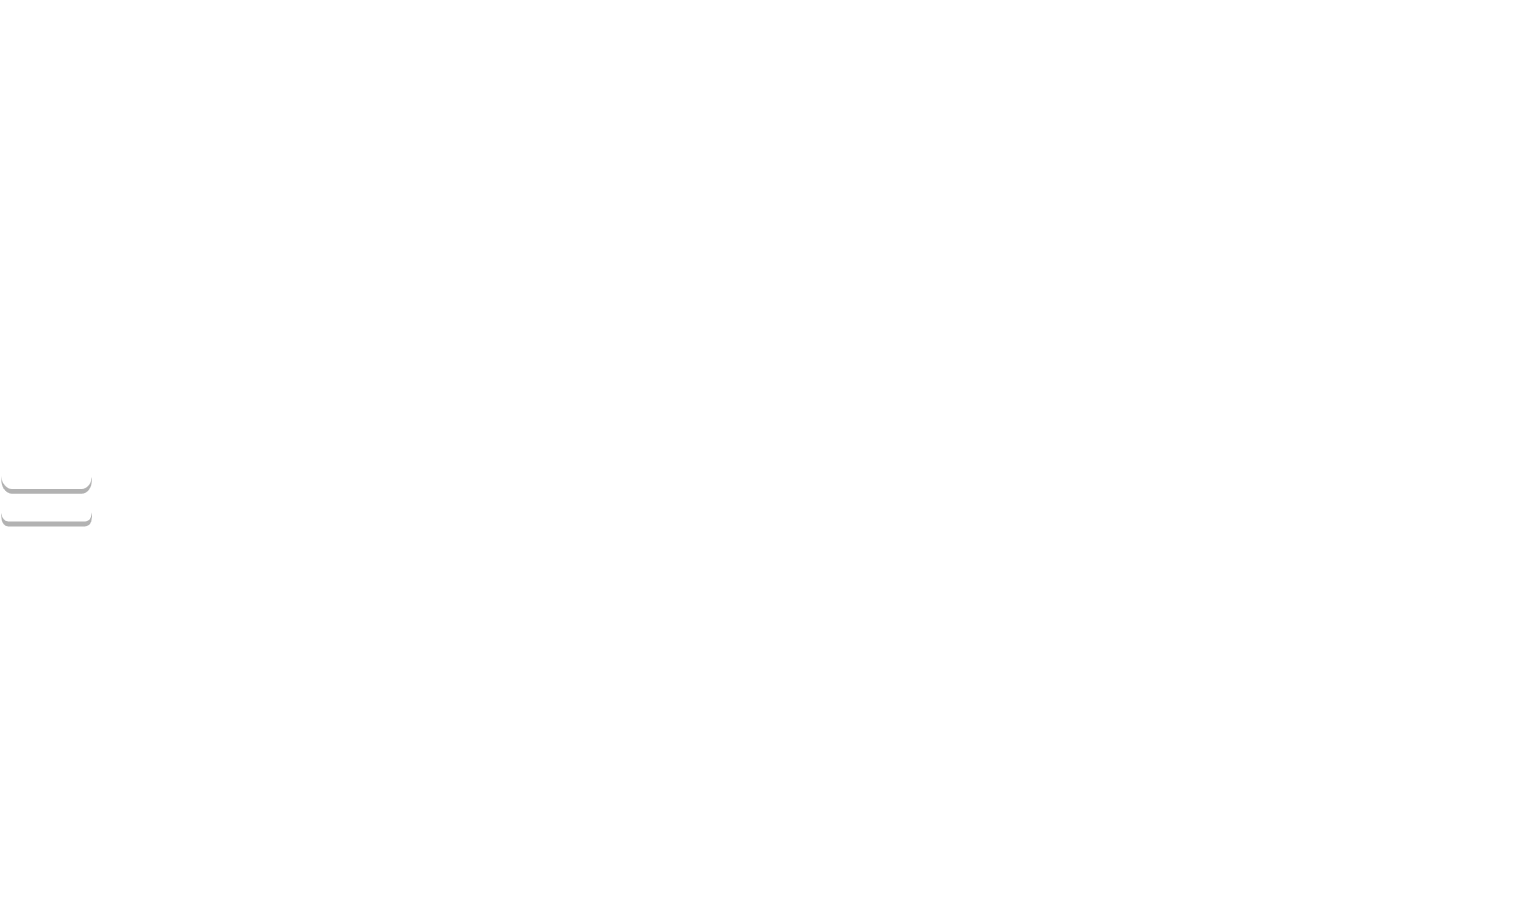

The diagram above was exported from draw.io. Its source (the exported page's mxGraphModel, read from the mxfile embedded in the PNG):
<mxGraphModel dx="2076" dy="1080" grid="1" gridSize="10" guides="1" tooltips="1" connect="1" arrows="1" fold="1" page="1" pageScale="1" pageWidth="850" pageHeight="1100" background="#000000" math="0" shadow="0">
  <root>
    <mxCell id="0" />
    <mxCell id="1" parent="0" />
    <mxCell id="GBjlIl816oJYoVsNSfU9-1" value="" style="group;fontSize=20;" vertex="1" connectable="0" parent="1">
      <mxGeometry x="80" y="90" width="1520" height="910" as="geometry" />
    </mxCell>
    <mxCell id="YeDxar5-e-xp5RS2lGIy-6" value="Web APP" style="shape=umlLifeline;perimeter=lifelinePerimeter;html=1;container=1;collapsible=0;recursiveResize=0;outlineConnect=0;fillColor=none;labelBackgroundColor=none;fontColor=#FFFFFF;labelBorderColor=none;fontFamily=Times New Roman;fontSize=20;strokeColor=#FFFFFF;strokeWidth=2;fontStyle=1" parent="GBjlIl816oJYoVsNSfU9-1" vertex="1">
      <mxGeometry x="200.75471698113205" width="172.0754716981132" height="910" as="geometry" />
    </mxCell>
    <mxCell id="YeDxar5-e-xp5RS2lGIy-11" value="" style="html=1;points=[];perimeter=orthogonalPerimeter;labelBackgroundColor=none;fontColor=#FFFFFF;labelBorderColor=none;fontFamily=Times New Roman;fontSize=20;fillColor=default;strokeColor=#FFFFFF;strokeWidth=2;fontStyle=1" parent="YeDxar5-e-xp5RS2lGIy-6" vertex="1">
      <mxGeometry x="78.86792452830188" y="105" width="14.339622641509433" height="735" as="geometry" />
    </mxCell>
    <mxCell id="YeDxar5-e-xp5RS2lGIy-7" value="Timex Manager" style="shape=umlLifeline;perimeter=lifelinePerimeter;html=1;container=1;collapsible=0;recursiveResize=0;outlineConnect=0;fillColor=none;labelBackgroundColor=none;fontColor=#FFFFFF;labelBorderColor=none;fontFamily=Times New Roman;fontSize=20;strokeColor=#FFFFFF;strokeWidth=2;fontStyle=1" parent="GBjlIl816oJYoVsNSfU9-1" vertex="1">
      <mxGeometry x="487.5471698113207" width="172.0754716981132" height="910" as="geometry" />
    </mxCell>
    <mxCell id="YeDxar5-e-xp5RS2lGIy-22" value="" style="html=1;points=[];perimeter=orthogonalPerimeter;labelBackgroundColor=none;fontColor=#FFFFFF;labelBorderColor=none;fontFamily=Times New Roman;fontSize=20;fillColor=default;strokeColor=#FFFFFF;strokeWidth=2;fontStyle=1" parent="YeDxar5-e-xp5RS2lGIy-7" vertex="1">
      <mxGeometry x="78.86792452830188" y="174.99999999999997" width="14.339622641509433" height="630" as="geometry" />
    </mxCell>
    <mxCell id="YeDxar5-e-xp5RS2lGIy-8" value="Data Ingestion&amp;nbsp;" style="shape=umlLifeline;perimeter=lifelinePerimeter;html=1;container=1;collapsible=0;recursiveResize=0;outlineConnect=0;fillColor=none;labelBackgroundColor=none;fontColor=#FFFFFF;labelBorderColor=none;fontFamily=Times New Roman;fontSize=20;strokeColor=#FFFFFF;strokeWidth=2;fontStyle=1" parent="GBjlIl816oJYoVsNSfU9-1" vertex="1">
      <mxGeometry x="774.3396226415094" width="172.0754716981132" height="910" as="geometry" />
    </mxCell>
    <mxCell id="YeDxar5-e-xp5RS2lGIy-25" value="" style="html=1;points=[];perimeter=orthogonalPerimeter;labelBackgroundColor=none;fontColor=#FFFFFF;labelBorderColor=none;fontFamily=Times New Roman;fontSize=20;fillColor=default;strokeColor=#FFFFFF;strokeWidth=2;fontStyle=1" parent="YeDxar5-e-xp5RS2lGIy-8" vertex="1">
      <mxGeometry x="78.86792452830188" y="210" width="14.339622641509433" height="69.99999999999999" as="geometry" />
    </mxCell>
    <mxCell id="YeDxar5-e-xp5RS2lGIy-9" value="Validation Server" style="shape=umlLifeline;perimeter=lifelinePerimeter;html=1;container=1;collapsible=0;recursiveResize=0;outlineConnect=0;fillColor=none;labelBackgroundColor=none;fontColor=#FFFFFF;labelBorderColor=none;fontFamily=Times New Roman;fontSize=20;strokeColor=#FFFFFF;strokeWidth=2;fontStyle=1" parent="GBjlIl816oJYoVsNSfU9-1" vertex="1">
      <mxGeometry x="1061.132075471698" width="172.0754716981132" height="910" as="geometry" />
    </mxCell>
    <mxCell id="YeDxar5-e-xp5RS2lGIy-31" value="" style="html=1;points=[];perimeter=orthogonalPerimeter;labelBackgroundColor=none;fontColor=#FFFFFF;labelBorderColor=none;fontFamily=Times New Roman;fontSize=20;fillColor=default;strokeColor=#FFFFFF;strokeWidth=2;fontStyle=1" parent="YeDxar5-e-xp5RS2lGIy-9" vertex="1">
      <mxGeometry x="78.86792452830188" y="577.5" width="14.339622641509433" height="139.99999999999997" as="geometry" />
    </mxCell>
    <mxCell id="YeDxar5-e-xp5RS2lGIy-10" value="Prediction Server" style="shape=umlLifeline;perimeter=lifelinePerimeter;html=1;container=1;collapsible=0;recursiveResize=0;outlineConnect=0;fillColor=none;labelBackgroundColor=none;fontColor=#FFFFFF;labelBorderColor=none;fontFamily=Times New Roman;fontSize=20;strokeColor=#FFFFFF;strokeWidth=2;fontStyle=1" parent="GBjlIl816oJYoVsNSfU9-1" vertex="1">
      <mxGeometry x="1347.9245283018865" width="172.0754716981132" height="910" as="geometry" />
    </mxCell>
    <mxCell id="YeDxar5-e-xp5RS2lGIy-28" value="" style="html=1;points=[];perimeter=orthogonalPerimeter;labelBackgroundColor=none;fontColor=#FFFFFF;labelBorderColor=none;fontFamily=Times New Roman;fontSize=20;fillColor=default;strokeColor=#FFFFFF;strokeWidth=2;fontStyle=1" parent="YeDxar5-e-xp5RS2lGIy-10" vertex="1">
      <mxGeometry x="78.86792452830188" y="367.5" width="14.339622641509433" height="122.49999999999999" as="geometry" />
    </mxCell>
    <mxCell id="YeDxar5-e-xp5RS2lGIy-12" value="&lt;span style=&quot;font-size: 20px;&quot;&gt;CLIENT&lt;/span&gt;" style="outlineConnect=0;dashed=0;verticalLabelPosition=bottom;verticalAlign=top;align=center;html=1;shape=mxgraph.aws3.management_console;fillColor=#FFFFFF;labelBackgroundColor=none;fontColor=#FFFFFF;labelBorderColor=none;fontFamily=Times New Roman;fontSize=20;strokeColor=#FFFFFF;strokeWidth=2;fontStyle=1" parent="GBjlIl816oJYoVsNSfU9-1" vertex="1">
      <mxGeometry y="414.74999999999994" width="90.33962264150942" height="110.24999999999999" as="geometry" />
    </mxCell>
    <mxCell id="YeDxar5-e-xp5RS2lGIy-24" value="Best Prediction &lt;br style=&quot;font-size: 20px;&quot;&gt;for each time series" style="html=1;verticalAlign=bottom;endArrow=open;dashed=1;endSize=8;exitX=0;exitY=0.95;rounded=0;labelBackgroundColor=none;fontColor=#FFFFFF;labelBorderColor=none;fontFamily=Times New Roman;fontSize=20;strokeColor=#FFFFFF;strokeWidth=2;fontStyle=1" parent="GBjlIl816oJYoVsNSfU9-1" source="YeDxar5-e-xp5RS2lGIy-22" target="YeDxar5-e-xp5RS2lGIy-11" edge="1">
      <mxGeometry relative="1" as="geometry">
        <mxPoint x="372.8301886792452" y="521.4999999999999" as="targetPoint" />
      </mxGeometry>
    </mxCell>
    <mxCell id="YeDxar5-e-xp5RS2lGIy-23" value="JSON Config" style="html=1;verticalAlign=bottom;endArrow=block;entryX=0;entryY=0;rounded=0;labelBackgroundColor=none;fontColor=#FFFFFF;labelBorderColor=none;fontFamily=Times New Roman;fontSize=20;strokeColor=#FFFFFF;strokeWidth=2;fontStyle=1" parent="GBjlIl816oJYoVsNSfU9-1" source="YeDxar5-e-xp5RS2lGIy-6" target="YeDxar5-e-xp5RS2lGIy-22" edge="1">
      <mxGeometry relative="1" as="geometry">
        <mxPoint x="473.2075471698112" y="139.99999999999997" as="sourcePoint" />
      </mxGeometry>
    </mxCell>
    <mxCell id="YeDxar5-e-xp5RS2lGIy-27" value="Ingested Dataset" style="html=1;verticalAlign=bottom;endArrow=open;dashed=1;endSize=8;exitX=0;exitY=0.95;rounded=0;labelBackgroundColor=none;fontColor=#FFFFFF;labelBorderColor=none;fontFamily=Times New Roman;fontSize=20;strokeColor=#FFFFFF;strokeWidth=2;fontStyle=1" parent="GBjlIl816oJYoVsNSfU9-1" source="YeDxar5-e-xp5RS2lGIy-25" target="YeDxar5-e-xp5RS2lGIy-7" edge="1">
      <mxGeometry relative="1" as="geometry">
        <mxPoint x="709.8113207547169" y="325.49999999999994" as="targetPoint" />
      </mxGeometry>
    </mxCell>
    <mxCell id="YeDxar5-e-xp5RS2lGIy-26" value="JSON Config" style="html=1;verticalAlign=bottom;endArrow=block;entryX=0;entryY=0;rounded=0;labelBackgroundColor=none;fontColor=#FFFFFF;labelBorderColor=none;fontFamily=Times New Roman;fontSize=20;strokeColor=#FFFFFF;strokeWidth=2;fontStyle=1" parent="GBjlIl816oJYoVsNSfU9-1" source="YeDxar5-e-xp5RS2lGIy-7" target="YeDxar5-e-xp5RS2lGIy-25" edge="1">
      <mxGeometry relative="1" as="geometry">
        <mxPoint x="709.8113207547169" y="192.49999999999997" as="sourcePoint" />
      </mxGeometry>
    </mxCell>
    <mxCell id="YeDxar5-e-xp5RS2lGIy-29" value="{ JSON Config; DataSet } - Async HTTP requests for different models (if more than one)&amp;nbsp;" style="html=1;verticalAlign=bottom;endArrow=block;entryX=0;entryY=0;rounded=0;labelBackgroundColor=none;fontColor=#FFFFFF;labelBorderColor=none;fontFamily=Times New Roman;fontSize=20;strokeColor=#FFFFFF;strokeWidth=2;fontStyle=1" parent="GBjlIl816oJYoVsNSfU9-1" source="YeDxar5-e-xp5RS2lGIy-7" target="YeDxar5-e-xp5RS2lGIy-28" edge="1">
      <mxGeometry relative="1" as="geometry">
        <mxPoint x="1197.3584905660377" y="315" as="sourcePoint" />
      </mxGeometry>
    </mxCell>
    <mxCell id="YeDxar5-e-xp5RS2lGIy-30" value="List: Prediction results for each couple [ Time series -&amp;nbsp; requested model ]" style="html=1;verticalAlign=bottom;endArrow=open;dashed=1;endSize=8;exitX=0;exitY=0.95;rounded=0;labelBackgroundColor=none;fontColor=#FFFFFF;labelBorderColor=none;fontFamily=Times New Roman;fontSize=20;strokeColor=#FFFFFF;strokeWidth=2;fontStyle=1" parent="GBjlIl816oJYoVsNSfU9-1" source="YeDxar5-e-xp5RS2lGIy-28" target="YeDxar5-e-xp5RS2lGIy-7" edge="1">
      <mxGeometry relative="1" as="geometry">
        <mxPoint x="1197.3584905660377" y="448" as="targetPoint" />
      </mxGeometry>
    </mxCell>
    <mxCell id="YeDxar5-e-xp5RS2lGIy-32" value="List: [&amp;nbsp; Time series - model predictions ]" style="html=1;verticalAlign=bottom;endArrow=block;entryX=0;entryY=0;rounded=0;labelBackgroundColor=none;fontColor=#FFFFFF;labelBorderColor=none;fontFamily=Times New Roman;fontSize=20;strokeColor=#FFFFFF;strokeWidth=2;fontStyle=1" parent="GBjlIl816oJYoVsNSfU9-1" source="YeDxar5-e-xp5RS2lGIy-7" target="YeDxar5-e-xp5RS2lGIy-31" edge="1">
      <mxGeometry relative="1" as="geometry">
        <mxPoint x="953.5849056603772" y="542.5" as="sourcePoint" />
      </mxGeometry>
    </mxCell>
    <mxCell id="YeDxar5-e-xp5RS2lGIy-33" value="Best model (in terms of performance) for each time series" style="html=1;verticalAlign=bottom;endArrow=open;dashed=1;endSize=8;exitX=0;exitY=0.95;rounded=0;labelBackgroundColor=none;fontColor=#FFFFFF;labelBorderColor=none;fontFamily=Times New Roman;fontSize=20;strokeColor=#FFFFFF;strokeWidth=2;fontStyle=1" parent="GBjlIl816oJYoVsNSfU9-1" source="YeDxar5-e-xp5RS2lGIy-31" target="YeDxar5-e-xp5RS2lGIy-7" edge="1">
      <mxGeometry relative="1" as="geometry">
        <mxPoint x="953.5849056603772" y="675.5" as="targetPoint" />
      </mxGeometry>
    </mxCell>
    <mxCell id="YeDxar5-e-xp5RS2lGIy-34" value="Send Request" style="html=1;verticalAlign=bottom;endArrow=block;rounded=0;entryX=0.149;entryY=0.044;entryDx=0;entryDy=0;entryPerimeter=0;exitX=0.965;exitY=0.035;exitDx=0;exitDy=0;exitPerimeter=0;labelBackgroundColor=none;fontColor=#FFFFFF;labelBorderColor=none;fontFamily=Times New Roman;fontSize=20;strokeColor=#FFFFFF;strokeWidth=2;fontStyle=1" parent="GBjlIl816oJYoVsNSfU9-1" source="YeDxar5-e-xp5RS2lGIy-12" target="YeDxar5-e-xp5RS2lGIy-11" edge="1">
      <mxGeometry x="-0.1313" width="80" relative="1" as="geometry">
        <mxPoint x="200.75471698113205" y="122.49999999999999" as="sourcePoint" />
        <mxPoint x="315.47169811320754" y="122.49999999999999" as="targetPoint" />
        <mxPoint x="1" as="offset" />
      </mxGeometry>
    </mxCell>
    <mxCell id="YeDxar5-e-xp5RS2lGIy-37" value="Results" style="html=1;verticalAlign=bottom;endArrow=open;dashed=1;endSize=8;rounded=0;exitX=0.024;exitY=0.951;exitDx=0;exitDy=0;exitPerimeter=0;entryX=0.98;entryY=0.98;entryDx=0;entryDy=0;entryPerimeter=0;labelBackgroundColor=none;fontColor=#FFFFFF;labelBorderColor=none;fontFamily=Times New Roman;fontSize=20;strokeColor=#FFFFFF;strokeWidth=2;fontStyle=1" parent="GBjlIl816oJYoVsNSfU9-1" source="YeDxar5-e-xp5RS2lGIy-11" target="YeDxar5-e-xp5RS2lGIy-12" edge="1">
      <mxGeometry relative="1" as="geometry">
        <mxPoint x="243.77358490566036" y="769.9999999999999" as="sourcePoint" />
        <mxPoint x="186.4150943396226" y="647.5" as="targetPoint" />
      </mxGeometry>
    </mxCell>
  </root>
</mxGraphModel>